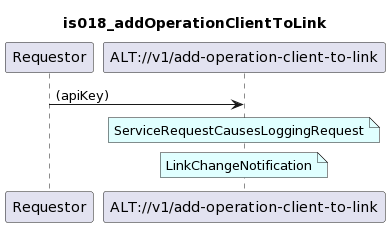

The diagram above was rendered by PlantUML. Its source (embedded in the PNG):
@startuml
skinparam responseMessageBelowArrow true

title
is018_addOperationClientToLink
end title

participant "Requestor" as requestor
participant "ALT://v1/add-operation-client-to-link" as alt

requestor -> alt : (apiKey)

note over alt #LightCyan
ServiceRequestCausesLoggingRequest
end note

note over alt #LightCyan
LinkChangeNotification
end note
@enduml